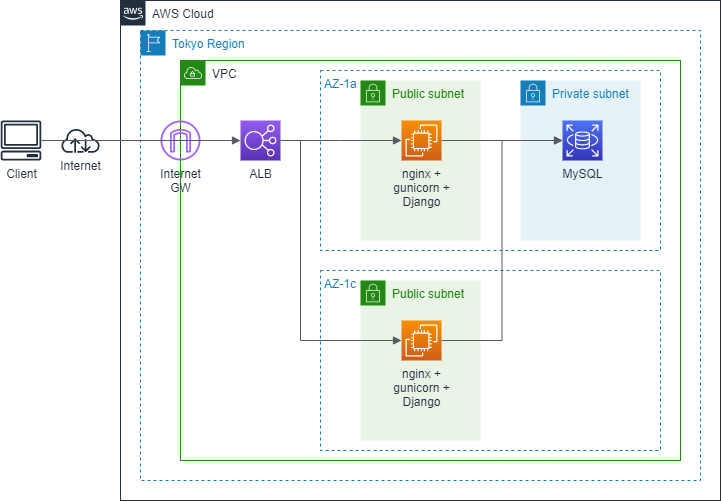

The diagram above was exported from draw.io. Its source (the exported page's mxGraphModel, read from the mxfile embedded in the PNG):
<mxGraphModel dx="1104" dy="537" grid="1" gridSize="10" guides="1" tooltips="1" connect="1" arrows="1" fold="1" page="1" pageScale="1" pageWidth="827" pageHeight="1169" background="#ffffff" math="0" shadow="0">
  <root>
    <mxCell id="0" />
    <mxCell id="1" parent="0" />
    <mxCell id="2" value="AWS Cloud" style="points=[[0,0],[0.25,0],[0.5,0],[0.75,0],[1,0],[1,0.25],[1,0.5],[1,0.75],[1,1],[0.75,1],[0.5,1],[0.25,1],[0,1],[0,0.75],[0,0.5],[0,0.25]];outlineConnect=0;gradientColor=none;html=1;whiteSpace=wrap;fontSize=12;fontStyle=0;shape=mxgraph.aws4.group;grIcon=mxgraph.aws4.group_aws_cloud_alt;strokeColor=#232F3E;fillColor=none;verticalAlign=top;align=left;spacingLeft=30;fontColor=#232F3E;dashed=0;labelBorderColor=none;" parent="1" vertex="1">
      <mxGeometry x="-40" y="80" width="600" height="500" as="geometry" />
    </mxCell>
    <mxCell id="4" value="Tokyo Region" style="points=[[0,0],[0.25,0],[0.5,0],[0.75,0],[1,0],[1,0.25],[1,0.5],[1,0.75],[1,1],[0.75,1],[0.5,1],[0.25,1],[0,1],[0,0.75],[0,0.5],[0,0.25]];outlineConnect=0;gradientColor=none;html=1;whiteSpace=wrap;fontSize=12;fontStyle=0;shape=mxgraph.aws4.group;grIcon=mxgraph.aws4.group_region;strokeColor=#147EBA;fillColor=none;verticalAlign=top;align=left;spacingLeft=30;fontColor=#147EBA;dashed=1;" parent="1" vertex="1">
      <mxGeometry x="-20" y="110" width="560" height="450" as="geometry" />
    </mxCell>
    <mxCell id="6" value="Client" style="outlineConnect=0;fontColor=#232F3E;gradientColor=none;fillColor=#232F3E;strokeColor=none;dashed=0;verticalLabelPosition=bottom;verticalAlign=top;align=center;html=1;fontSize=12;fontStyle=0;aspect=fixed;pointerEvents=1;shape=mxgraph.aws4.client;" parent="1" vertex="1">
      <mxGeometry x="-160" y="200" width="41.05" height="40" as="geometry" />
    </mxCell>
    <mxCell id="9" value="Internet" style="outlineConnect=0;fontColor=#232F3E;gradientColor=none;fillColor=#232F3E;strokeColor=none;dashed=0;verticalLabelPosition=bottom;verticalAlign=top;align=center;html=1;fontSize=12;fontStyle=0;aspect=fixed;pointerEvents=1;shape=mxgraph.aws4.internet;" parent="1" vertex="1">
      <mxGeometry x="-100" y="207.69" width="40" height="24.62" as="geometry" />
    </mxCell>
    <mxCell id="11" value="&lt;font&gt;VPC&lt;/font&gt;" style="points=[[0,0],[0.25,0],[0.5,0],[0.75,0],[1,0],[1,0.25],[1,0.5],[1,0.75],[1,1],[0.75,1],[0.5,1],[0.25,1],[0,1],[0,0.75],[0,0.5],[0,0.25]];outlineConnect=0;gradientColor=none;html=1;whiteSpace=wrap;fontSize=12;fontStyle=0;shape=mxgraph.aws4.group;grIcon=mxgraph.aws4.group_vpc;strokeColor=#248814;fillColor=none;verticalAlign=top;align=left;spacingLeft=30;dashed=0;fontColor=#232F3E;" parent="1" vertex="1">
      <mxGeometry x="20" y="140" width="500" height="400" as="geometry" />
    </mxCell>
    <mxCell id="15" value="AZ-1a" style="fillColor=none;strokeColor=#147EBA;dashed=1;verticalAlign=top;fontStyle=0;fontColor=#147EBA;align=left;spacingLeft=2;" parent="1" vertex="1">
      <mxGeometry x="160" y="150" width="340" height="180" as="geometry" />
    </mxCell>
    <mxCell id="13" value="Public subnet" style="points=[[0,0],[0.25,0],[0.5,0],[0.75,0],[1,0],[1,0.25],[1,0.5],[1,0.75],[1,1],[0.75,1],[0.5,1],[0.25,1],[0,1],[0,0.75],[0,0.5],[0,0.25]];outlineConnect=0;gradientColor=none;html=1;whiteSpace=wrap;fontSize=12;fontStyle=0;shape=mxgraph.aws4.group;grIcon=mxgraph.aws4.group_security_group;grStroke=0;strokeColor=#248814;fillColor=#E9F3E6;verticalAlign=top;align=left;spacingLeft=30;fontColor=#248814;dashed=0;" parent="1" vertex="1">
      <mxGeometry x="200" y="160" width="120" height="160" as="geometry" />
    </mxCell>
    <mxCell id="14" value="Private subnet" style="points=[[0,0],[0.25,0],[0.5,0],[0.75,0],[1,0],[1,0.25],[1,0.5],[1,0.75],[1,1],[0.75,1],[0.5,1],[0.25,1],[0,1],[0,0.75],[0,0.5],[0,0.25]];outlineConnect=0;gradientColor=none;html=1;whiteSpace=wrap;fontSize=12;fontStyle=0;shape=mxgraph.aws4.group;grIcon=mxgraph.aws4.group_security_group;grStroke=0;strokeColor=#147EBA;fillColor=#E6F2F8;verticalAlign=top;align=left;spacingLeft=30;fontColor=#147EBA;dashed=0;" parent="1" vertex="1">
      <mxGeometry x="360" y="160" width="120" height="160" as="geometry" />
    </mxCell>
    <mxCell id="17" value="nginx +&lt;br&gt;gunicorn +&lt;br&gt;Django" style="points=[[0,0,0],[0.25,0,0],[0.5,0,0],[0.75,0,0],[1,0,0],[0,1,0],[0.25,1,0],[0.5,1,0],[0.75,1,0],[1,1,0],[0,0.25,0],[0,0.5,0],[0,0.75,0],[1,0.25,0],[1,0.5,0],[1,0.75,0]];outlineConnect=0;fontColor=#232F3E;gradientColor=#F78E04;gradientDirection=north;fillColor=#D05C17;strokeColor=#ffffff;dashed=0;verticalLabelPosition=bottom;verticalAlign=top;align=center;html=1;fontSize=12;fontStyle=0;aspect=fixed;shape=mxgraph.aws4.resourceIcon;resIcon=mxgraph.aws4.ec2;" parent="1" vertex="1">
      <mxGeometry x="241" y="200" width="40" height="40" as="geometry" />
    </mxCell>
    <mxCell id="21" value="Internet&lt;br&gt;GW" style="outlineConnect=0;fontColor=#232F3E;gradientColor=none;fillColor=#A166FF;strokeColor=none;dashed=0;verticalLabelPosition=bottom;verticalAlign=top;align=center;html=1;fontSize=12;fontStyle=0;aspect=fixed;pointerEvents=1;shape=mxgraph.aws4.internet_gateway;" parent="1" vertex="1">
      <mxGeometry y="200" width="40" height="40" as="geometry" />
    </mxCell>
    <mxCell id="25" value="" style="edgeStyle=orthogonalEdgeStyle;html=1;endArrow=block;elbow=vertical;startArrow=none;endFill=1;strokeColor=#545B64;rounded=0;fontColor=#232F3E;entryX=0;entryY=0.5;entryDx=0;entryDy=0;entryPerimeter=0;" parent="1" source="6" target="36" edge="1">
      <mxGeometry width="100" relative="1" as="geometry">
        <mxPoint x="340" y="400" as="sourcePoint" />
        <mxPoint x="120" y="220" as="targetPoint" />
        <Array as="points">
          <mxPoint x="30" y="220" />
          <mxPoint x="30" y="220" />
        </Array>
      </mxGeometry>
    </mxCell>
    <mxCell id="34" value="MySQL" style="points=[[0,0,0],[0.25,0,0],[0.5,0,0],[0.75,0,0],[1,0,0],[0,1,0],[0.25,1,0],[0.5,1,0],[0.75,1,0],[1,1,0],[0,0.25,0],[0,0.5,0],[0,0.75,0],[1,0.25,0],[1,0.5,0],[1,0.75,0]];outlineConnect=0;fontColor=#232F3E;gradientColor=#4D72F3;gradientDirection=north;fillColor=#3334B9;strokeColor=#ffffff;dashed=0;verticalLabelPosition=bottom;verticalAlign=top;align=center;html=1;fontSize=12;fontStyle=0;aspect=fixed;shape=mxgraph.aws4.resourceIcon;resIcon=mxgraph.aws4.rds;" parent="1" vertex="1">
      <mxGeometry x="402" y="200" width="40" height="40" as="geometry" />
    </mxCell>
    <mxCell id="35" value="" style="edgeStyle=orthogonalEdgeStyle;html=1;endArrow=block;elbow=vertical;startArrow=none;endFill=1;strokeColor=#545B64;rounded=0;fontColor=#232F3E;entryX=0;entryY=0.5;entryDx=0;entryDy=0;entryPerimeter=0;exitX=1;exitY=0.5;exitDx=0;exitDy=0;exitPerimeter=0;" parent="1" source="17" target="34" edge="1">
      <mxGeometry width="100" relative="1" as="geometry">
        <mxPoint x="-69.1251254530248" y="230" as="sourcePoint" />
        <mxPoint x="251" y="230" as="targetPoint" />
      </mxGeometry>
    </mxCell>
    <mxCell id="36" value="ALB" style="points=[[0,0,0],[0.25,0,0],[0.5,0,0],[0.75,0,0],[1,0,0],[0,1,0],[0.25,1,0],[0.5,1,0],[0.75,1,0],[1,1,0],[0,0.25,0],[0,0.5,0],[0,0.75,0],[1,0.25,0],[1,0.5,0],[1,0.75,0]];outlineConnect=0;fontColor=#232F3E;gradientColor=#945DF2;gradientDirection=north;fillColor=#5A30B5;strokeColor=#ffffff;dashed=0;verticalLabelPosition=bottom;verticalAlign=top;align=center;html=1;fontSize=12;fontStyle=0;aspect=fixed;shape=mxgraph.aws4.resourceIcon;resIcon=mxgraph.aws4.elastic_load_balancing;" parent="1" vertex="1">
      <mxGeometry x="80" y="200" width="40" height="40" as="geometry" />
    </mxCell>
    <mxCell id="42" value="AZ-1c" style="fillColor=none;strokeColor=#147EBA;dashed=1;verticalAlign=top;fontStyle=0;fontColor=#147EBA;align=left;spacingLeft=2;" parent="1" vertex="1">
      <mxGeometry x="160" y="350" width="340" height="180" as="geometry" />
    </mxCell>
    <mxCell id="43" value="Public subnet" style="points=[[0,0],[0.25,0],[0.5,0],[0.75,0],[1,0],[1,0.25],[1,0.5],[1,0.75],[1,1],[0.75,1],[0.5,1],[0.25,1],[0,1],[0,0.75],[0,0.5],[0,0.25]];outlineConnect=0;gradientColor=none;html=1;whiteSpace=wrap;fontSize=12;fontStyle=0;shape=mxgraph.aws4.group;grIcon=mxgraph.aws4.group_security_group;grStroke=0;strokeColor=#248814;fillColor=#E9F3E6;verticalAlign=top;align=left;spacingLeft=30;fontColor=#248814;dashed=0;" parent="1" vertex="1">
      <mxGeometry x="200" y="360" width="120" height="160" as="geometry" />
    </mxCell>
    <mxCell id="44" value="nginx +&lt;br&gt;gunicorn +&lt;br&gt;Django" style="points=[[0,0,0],[0.25,0,0],[0.5,0,0],[0.75,0,0],[1,0,0],[0,1,0],[0.25,1,0],[0.5,1,0],[0.75,1,0],[1,1,0],[0,0.25,0],[0,0.5,0],[0,0.75,0],[1,0.25,0],[1,0.5,0],[1,0.75,0]];outlineConnect=0;fontColor=#232F3E;gradientColor=#F78E04;gradientDirection=north;fillColor=#D05C17;strokeColor=#ffffff;dashed=0;verticalLabelPosition=bottom;verticalAlign=top;align=center;html=1;fontSize=12;fontStyle=0;aspect=fixed;shape=mxgraph.aws4.resourceIcon;resIcon=mxgraph.aws4.ec2;" parent="1" vertex="1">
      <mxGeometry x="241" y="400" width="40" height="40" as="geometry" />
    </mxCell>
    <mxCell id="45" value="" style="edgeStyle=orthogonalEdgeStyle;html=1;endArrow=block;elbow=vertical;startArrow=none;endFill=1;strokeColor=#545B64;rounded=0;fontColor=#232F3E;entryX=0;entryY=0.5;entryDx=0;entryDy=0;entryPerimeter=0;" parent="1" source="44" target="34" edge="1">
      <mxGeometry width="100" relative="1" as="geometry">
        <mxPoint x="291" y="230" as="sourcePoint" />
        <mxPoint x="412" y="230" as="targetPoint" />
      </mxGeometry>
    </mxCell>
    <mxCell id="47" value="" style="edgeStyle=orthogonalEdgeStyle;html=1;endArrow=block;elbow=vertical;startArrow=none;endFill=1;strokeColor=#545B64;rounded=0;fontColor=#232F3E;entryX=0;entryY=0.5;entryDx=0;entryDy=0;entryPerimeter=0;exitX=1;exitY=0.5;exitDx=0;exitDy=0;exitPerimeter=0;" parent="1" source="36" target="17" edge="1">
      <mxGeometry width="100" relative="1" as="geometry">
        <mxPoint x="-109.1251254530248" y="230" as="sourcePoint" />
        <mxPoint x="251" y="230" as="targetPoint" />
        <Array as="points">
          <mxPoint x="180" y="220" />
          <mxPoint x="180" y="220" />
        </Array>
      </mxGeometry>
    </mxCell>
    <mxCell id="48" value="" style="edgeStyle=orthogonalEdgeStyle;html=1;endArrow=block;elbow=vertical;startArrow=none;endFill=1;strokeColor=#545B64;rounded=0;fontColor=#232F3E;entryX=0;entryY=0.5;entryDx=0;entryDy=0;entryPerimeter=0;exitX=1;exitY=0.5;exitDx=0;exitDy=0;exitPerimeter=0;" parent="1" source="36" target="44" edge="1">
      <mxGeometry width="100" relative="1" as="geometry">
        <mxPoint x="110" y="230" as="sourcePoint" />
        <mxPoint x="251" y="230" as="targetPoint" />
        <Array as="points">
          <mxPoint x="140" y="220" />
          <mxPoint x="140" y="420" />
        </Array>
      </mxGeometry>
    </mxCell>
  </root>
</mxGraphModel>